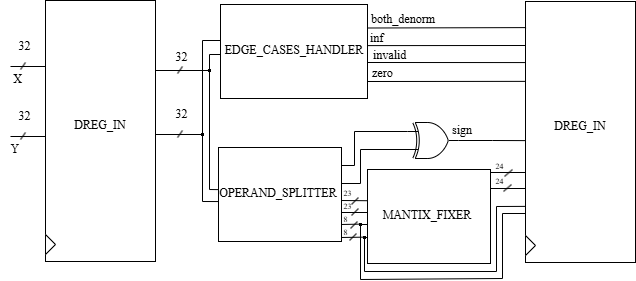

The diagram above was exported from draw.io. Its source (the exported page's mxGraphModel, read from the mxfile embedded in the PNG):
<mxGraphModel dx="587" dy="293" grid="0" gridSize="10" guides="0" tooltips="1" connect="1" arrows="1" fold="1" page="1" pageScale="1" pageWidth="827" pageHeight="1169" math="0" shadow="0">
  <root>
    <mxCell id="0" />
    <mxCell id="1" parent="0" />
    <mxCell id="nCP-PSaki4PJBDZ02pOa-2" value="" style="rounded=0;whiteSpace=wrap;html=1;fontColor=#727272;labelBorderColor=#585858;" parent="1" vertex="1">
      <mxGeometry x="46" y="31" width="110" height="261" as="geometry" />
    </mxCell>
    <mxCell id="nCP-PSaki4PJBDZ02pOa-3" value="" style="triangle;whiteSpace=wrap;html=1;" parent="1" vertex="1">
      <mxGeometry x="46" y="265" width="10" height="20" as="geometry" />
    </mxCell>
    <mxCell id="nCP-PSaki4PJBDZ02pOa-4" value="DREG_IN" style="text;strokeColor=none;align=center;fillColor=none;html=1;verticalAlign=middle;whiteSpace=wrap;rounded=0;fontFamily=Latin Modern Roman;" parent="1" vertex="1">
      <mxGeometry x="71" y="141" width="60" height="30" as="geometry" />
    </mxCell>
    <mxCell id="nCP-PSaki4PJBDZ02pOa-5" value="" style="endArrow=none;html=1;rounded=0;" parent="1" edge="1" source="DzNDlvFUo9ofwwsp7bls-9">
      <mxGeometry width="50" height="50" relative="1" as="geometry">
        <mxPoint x="156" y="101" as="sourcePoint" />
        <mxPoint x="210" y="101" as="targetPoint" />
      </mxGeometry>
    </mxCell>
    <mxCell id="nCP-PSaki4PJBDZ02pOa-6" value="" style="endArrow=none;html=1;rounded=0;" parent="1" edge="1">
      <mxGeometry width="50" height="50" relative="1" as="geometry">
        <mxPoint x="156" y="165" as="sourcePoint" />
        <mxPoint x="203" y="165" as="targetPoint" />
      </mxGeometry>
    </mxCell>
    <mxCell id="nCP-PSaki4PJBDZ02pOa-7" value="" style="endArrow=none;html=1;rounded=0;" parent="1" edge="1">
      <mxGeometry width="50" height="50" relative="1" as="geometry">
        <mxPoint x="178" y="104" as="sourcePoint" />
        <mxPoint x="183" y="97" as="targetPoint" />
      </mxGeometry>
    </mxCell>
    <mxCell id="nCP-PSaki4PJBDZ02pOa-8" value="" style="endArrow=none;html=1;rounded=0;" parent="1" edge="1">
      <mxGeometry width="50" height="50" relative="1" as="geometry">
        <mxPoint x="178" y="168" as="sourcePoint" />
        <mxPoint x="183" y="161" as="targetPoint" />
      </mxGeometry>
    </mxCell>
    <mxCell id="nCP-PSaki4PJBDZ02pOa-9" value="&lt;font face=&quot;Latin Modern Roman&quot;&gt;32&lt;/font&gt;" style="text;html=1;align=center;verticalAlign=middle;resizable=0;points=[];autosize=1;strokeColor=none;fillColor=none;" parent="1" vertex="1">
      <mxGeometry x="167" y="75" width="30" height="26" as="geometry" />
    </mxCell>
    <mxCell id="nCP-PSaki4PJBDZ02pOa-10" value="&lt;font face=&quot;Latin Modern Roman&quot;&gt;32&lt;/font&gt;" style="text;html=1;align=center;verticalAlign=middle;resizable=0;points=[];autosize=1;strokeColor=none;fillColor=none;" parent="1" vertex="1">
      <mxGeometry x="167" y="132" width="30" height="26" as="geometry" />
    </mxCell>
    <mxCell id="nCP-PSaki4PJBDZ02pOa-14" value="" style="endArrow=none;html=1;rounded=0;" parent="1" edge="1">
      <mxGeometry width="50" height="50" relative="1" as="geometry">
        <mxPoint x="11" y="97" as="sourcePoint" />
        <mxPoint x="46" y="97" as="targetPoint" />
      </mxGeometry>
    </mxCell>
    <mxCell id="nCP-PSaki4PJBDZ02pOa-15" value="" style="endArrow=none;html=1;rounded=0;" parent="1" edge="1">
      <mxGeometry width="50" height="50" relative="1" as="geometry">
        <mxPoint x="21" y="100" as="sourcePoint" />
        <mxPoint x="26" y="93" as="targetPoint" />
      </mxGeometry>
    </mxCell>
    <mxCell id="nCP-PSaki4PJBDZ02pOa-16" value="&lt;font face=&quot;Latin Modern Roman&quot;&gt;32&lt;/font&gt;" style="text;html=1;align=center;verticalAlign=middle;resizable=0;points=[];autosize=1;strokeColor=none;fillColor=none;" parent="1" vertex="1">
      <mxGeometry x="10" y="64" width="30" height="26" as="geometry" />
    </mxCell>
    <mxCell id="nCP-PSaki4PJBDZ02pOa-17" value="" style="endArrow=none;html=1;rounded=0;" parent="1" edge="1">
      <mxGeometry width="50" height="50" relative="1" as="geometry">
        <mxPoint x="11" y="167" as="sourcePoint" />
        <mxPoint x="46" y="167" as="targetPoint" />
      </mxGeometry>
    </mxCell>
    <mxCell id="nCP-PSaki4PJBDZ02pOa-18" value="" style="endArrow=none;html=1;rounded=0;" parent="1" edge="1">
      <mxGeometry width="50" height="50" relative="1" as="geometry">
        <mxPoint x="21" y="170" as="sourcePoint" />
        <mxPoint x="26" y="163" as="targetPoint" />
      </mxGeometry>
    </mxCell>
    <mxCell id="nCP-PSaki4PJBDZ02pOa-19" value="&lt;font face=&quot;Latin Modern Roman&quot;&gt;32&lt;/font&gt;" style="text;html=1;align=center;verticalAlign=middle;resizable=0;points=[];autosize=1;strokeColor=none;fillColor=none;" parent="1" vertex="1">
      <mxGeometry x="10" y="134" width="30" height="26" as="geometry" />
    </mxCell>
    <mxCell id="nCP-PSaki4PJBDZ02pOa-20" value="&lt;font face=&quot;Latin Modern Roman&quot;&gt;X&lt;/font&gt;" style="text;html=1;align=center;verticalAlign=middle;resizable=0;points=[];autosize=1;strokeColor=none;fillColor=none;" parent="1" vertex="1">
      <mxGeometry x="4" y="97" width="27" height="26" as="geometry" />
    </mxCell>
    <mxCell id="nCP-PSaki4PJBDZ02pOa-24" value="&lt;font face=&quot;Latin Modern Roman&quot;&gt;Y&lt;/font&gt;" style="text;html=1;align=center;verticalAlign=middle;resizable=0;points=[];autosize=1;strokeColor=none;fillColor=none;" parent="1" vertex="1">
      <mxGeometry x="1" y="167" width="27" height="26" as="geometry" />
    </mxCell>
    <mxCell id="DzNDlvFUo9ofwwsp7bls-1" value="" style="rounded=0;whiteSpace=wrap;html=1;fontColor=#727272;labelBorderColor=#585858;" vertex="1" parent="1">
      <mxGeometry x="219" y="178" width="123" height="94" as="geometry" />
    </mxCell>
    <mxCell id="DzNDlvFUo9ofwwsp7bls-3" value="OPERAND_SPLITTER" style="text;strokeColor=none;align=center;fillColor=none;html=1;verticalAlign=middle;whiteSpace=wrap;rounded=0;fontFamily=Latin Modern Roman;" vertex="1" parent="1">
      <mxGeometry x="245" y="200" width="68" height="47" as="geometry" />
    </mxCell>
    <mxCell id="DzNDlvFUo9ofwwsp7bls-4" value="" style="rounded=0;whiteSpace=wrap;html=1;fontColor=#727272;labelBorderColor=#585858;" vertex="1" parent="1">
      <mxGeometry x="221" y="35" width="147" height="94" as="geometry" />
    </mxCell>
    <mxCell id="DzNDlvFUo9ofwwsp7bls-5" value="EDGE_CASES_&lt;span style=&quot;background-color: transparent; color: light-dark(rgb(0, 0, 0), rgb(255, 255, 255));&quot;&gt;HANDLER&lt;/span&gt;" style="text;strokeColor=none;align=center;fillColor=none;html=1;verticalAlign=middle;whiteSpace=wrap;rounded=0;fontFamily=Latin Modern Roman;" vertex="1" parent="1">
      <mxGeometry x="261" y="57" width="68" height="47" as="geometry" />
    </mxCell>
    <mxCell id="DzNDlvFUo9ofwwsp7bls-6" value="" style="endArrow=none;html=1;rounded=0;" edge="1" parent="1" source="DzNDlvFUo9ofwwsp7bls-11">
      <mxGeometry width="50" height="50" relative="1" as="geometry">
        <mxPoint x="203" y="232" as="sourcePoint" />
        <mxPoint x="203" y="165" as="targetPoint" />
      </mxGeometry>
    </mxCell>
    <mxCell id="DzNDlvFUo9ofwwsp7bls-7" value="" style="endArrow=none;html=1;rounded=0;" edge="1" parent="1">
      <mxGeometry width="50" height="50" relative="1" as="geometry">
        <mxPoint x="210" y="220" as="sourcePoint" />
        <mxPoint x="210" y="85" as="targetPoint" />
      </mxGeometry>
    </mxCell>
    <mxCell id="DzNDlvFUo9ofwwsp7bls-10" value="" style="endArrow=none;html=1;rounded=0;" edge="1" parent="1" target="DzNDlvFUo9ofwwsp7bls-9">
      <mxGeometry width="50" height="50" relative="1" as="geometry">
        <mxPoint x="156" y="101" as="sourcePoint" />
        <mxPoint x="210" y="101" as="targetPoint" />
      </mxGeometry>
    </mxCell>
    <mxCell id="DzNDlvFUo9ofwwsp7bls-9" value="" style="rounded=0;whiteSpace=wrap;html=1;fillColor=#000000;" vertex="1" parent="1">
      <mxGeometry x="209" y="100" width="2" height="2" as="geometry" />
    </mxCell>
    <mxCell id="DzNDlvFUo9ofwwsp7bls-12" value="" style="endArrow=none;html=1;rounded=0;" edge="1" parent="1" target="DzNDlvFUo9ofwwsp7bls-11">
      <mxGeometry width="50" height="50" relative="1" as="geometry">
        <mxPoint x="203" y="232" as="sourcePoint" />
        <mxPoint x="203" y="165" as="targetPoint" />
      </mxGeometry>
    </mxCell>
    <mxCell id="DzNDlvFUo9ofwwsp7bls-11" value="" style="rounded=0;whiteSpace=wrap;html=1;fillColor=#000000;" vertex="1" parent="1">
      <mxGeometry x="202" y="164" width="2" height="2" as="geometry" />
    </mxCell>
    <mxCell id="DzNDlvFUo9ofwwsp7bls-13" value="" style="endArrow=none;html=1;rounded=0;entryX=-0.004;entryY=0.575;entryDx=0;entryDy=0;entryPerimeter=0;" edge="1" parent="1" target="DzNDlvFUo9ofwwsp7bls-1">
      <mxGeometry width="50" height="50" relative="1" as="geometry">
        <mxPoint x="203" y="232" as="sourcePoint" />
        <mxPoint x="227" y="232" as="targetPoint" />
      </mxGeometry>
    </mxCell>
    <mxCell id="DzNDlvFUo9ofwwsp7bls-14" value="" style="endArrow=none;html=1;rounded=0;entryX=-0.002;entryY=0.448;entryDx=0;entryDy=0;entryPerimeter=0;" edge="1" parent="1" target="DzNDlvFUo9ofwwsp7bls-1">
      <mxGeometry width="50" height="50" relative="1" as="geometry">
        <mxPoint x="210" y="220" as="sourcePoint" />
        <mxPoint x="218" y="220" as="targetPoint" />
      </mxGeometry>
    </mxCell>
    <mxCell id="DzNDlvFUo9ofwwsp7bls-15" value="" style="endArrow=none;html=1;rounded=0;" edge="1" parent="1">
      <mxGeometry width="50" height="50" relative="1" as="geometry">
        <mxPoint x="203" y="165" as="sourcePoint" />
        <mxPoint x="203" y="71" as="targetPoint" />
      </mxGeometry>
    </mxCell>
    <mxCell id="DzNDlvFUo9ofwwsp7bls-16" value="" style="endArrow=none;html=1;rounded=0;entryX=-0.002;entryY=0.383;entryDx=0;entryDy=0;entryPerimeter=0;" edge="1" parent="1" target="DzNDlvFUo9ofwwsp7bls-4">
      <mxGeometry width="50" height="50" relative="1" as="geometry">
        <mxPoint x="203" y="71" as="sourcePoint" />
        <mxPoint x="242" y="79" as="targetPoint" />
      </mxGeometry>
    </mxCell>
    <mxCell id="DzNDlvFUo9ofwwsp7bls-17" value="" style="endArrow=none;html=1;rounded=0;" edge="1" parent="1">
      <mxGeometry width="50" height="50" relative="1" as="geometry">
        <mxPoint x="210" y="85" as="sourcePoint" />
        <mxPoint x="221" y="85" as="targetPoint" />
      </mxGeometry>
    </mxCell>
    <mxCell id="DzNDlvFUo9ofwwsp7bls-18" value="" style="verticalLabelPosition=bottom;shadow=0;dashed=0;align=center;html=1;verticalAlign=top;shape=mxgraph.electrical.logic_gates.logic_gate;operation=xor;" vertex="1" parent="1">
      <mxGeometry x="408" y="153" width="51" height="36" as="geometry" />
    </mxCell>
    <mxCell id="DzNDlvFUo9ofwwsp7bls-19" value="" style="rounded=0;whiteSpace=wrap;html=1;fontColor=#727272;labelBorderColor=#585858;" vertex="1" parent="1">
      <mxGeometry x="526" y="32" width="110" height="261" as="geometry" />
    </mxCell>
    <mxCell id="DzNDlvFUo9ofwwsp7bls-20" value="" style="triangle;whiteSpace=wrap;html=1;" vertex="1" parent="1">
      <mxGeometry x="526" y="266" width="10" height="20" as="geometry" />
    </mxCell>
    <mxCell id="DzNDlvFUo9ofwwsp7bls-21" value="DREG_IN" style="text;strokeColor=none;align=center;fillColor=none;html=1;verticalAlign=middle;whiteSpace=wrap;rounded=0;fontFamily=Latin Modern Roman;" vertex="1" parent="1">
      <mxGeometry x="551" y="142" width="60" height="30" as="geometry" />
    </mxCell>
    <mxCell id="DzNDlvFUo9ofwwsp7bls-31" value="" style="rounded=0;whiteSpace=wrap;html=1;fontColor=#727272;labelBorderColor=#585858;" vertex="1" parent="1">
      <mxGeometry x="368" y="200" width="123" height="94" as="geometry" />
    </mxCell>
    <mxCell id="DzNDlvFUo9ofwwsp7bls-32" value="MANTIX_FIXER" style="text;strokeColor=none;align=center;fillColor=none;html=1;verticalAlign=middle;whiteSpace=wrap;rounded=0;fontFamily=Latin Modern Roman;" vertex="1" parent="1">
      <mxGeometry x="394" y="222" width="68" height="47" as="geometry" />
    </mxCell>
    <mxCell id="DzNDlvFUo9ofwwsp7bls-33" value="" style="endArrow=none;html=1;rounded=0;entryX=0.005;entryY=0.1;entryDx=0;entryDy=0;entryPerimeter=0;exitX=1;exitY=0.25;exitDx=0;exitDy=0;" edge="1" parent="1" source="DzNDlvFUo9ofwwsp7bls-4" target="DzNDlvFUo9ofwwsp7bls-19">
      <mxGeometry width="50" height="50" relative="1" as="geometry">
        <mxPoint x="369" y="58" as="sourcePoint" />
        <mxPoint x="525" y="58" as="targetPoint" />
      </mxGeometry>
    </mxCell>
    <mxCell id="DzNDlvFUo9ofwwsp7bls-34" value="" style="endArrow=none;html=1;rounded=0;entryX=0;entryY=0.149;entryDx=0;entryDy=0;entryPerimeter=0;" edge="1" parent="1">
      <mxGeometry width="50" height="50" relative="1" as="geometry">
        <mxPoint x="368" y="76.11" as="sourcePoint" />
        <mxPoint x="526" y="75.99900000000001" as="targetPoint" />
      </mxGeometry>
    </mxCell>
    <mxCell id="DzNDlvFUo9ofwwsp7bls-35" value="" style="endArrow=none;html=1;rounded=0;entryX=-0.003;entryY=0.306;entryDx=0;entryDy=0;entryPerimeter=0;" edge="1" parent="1" target="DzNDlvFUo9ofwwsp7bls-19">
      <mxGeometry width="50" height="50" relative="1" as="geometry">
        <mxPoint x="368" y="112" as="sourcePoint" />
        <mxPoint x="528" y="113" as="targetPoint" />
      </mxGeometry>
    </mxCell>
    <mxCell id="DzNDlvFUo9ofwwsp7bls-36" value="" style="endArrow=none;html=1;rounded=0;entryX=-0.003;entryY=0.211;entryDx=0;entryDy=0;entryPerimeter=0;" edge="1" parent="1">
      <mxGeometry width="50" height="50" relative="1" as="geometry">
        <mxPoint x="368" y="93" as="sourcePoint" />
        <mxPoint x="525.6700000000001" y="93.071" as="targetPoint" />
      </mxGeometry>
    </mxCell>
    <mxCell id="DzNDlvFUo9ofwwsp7bls-39" value="&lt;div style=&quot;text-align: center;&quot;&gt;&lt;span style=&quot;background-color: transparent; color: light-dark(rgb(0, 0, 0), rgb(255, 255, 255));&quot;&gt;&lt;font face=&quot;Latin Modern Roman&quot;&gt;both_denorm&lt;/font&gt;&lt;/span&gt;&lt;/div&gt;&lt;div style=&quot;text-align: center;&quot;&gt;&lt;span style=&quot;background-color: transparent; color: light-dark(rgb(0, 0, 0), rgb(255, 255, 255));&quot;&gt;&lt;font face=&quot;Latin Modern Roman&quot;&gt;&lt;br&gt;&lt;/font&gt;&lt;/span&gt;&lt;/div&gt;" style="text;whiteSpace=wrap;html=1;" vertex="1" parent="1">
      <mxGeometry x="370" y="36" width="79" height="20" as="geometry" />
    </mxCell>
    <mxCell id="DzNDlvFUo9ofwwsp7bls-41" value="&lt;div style=&quot;text-align: center;&quot;&gt;&lt;font face=&quot;Latin Modern Roman&quot;&gt;inf&lt;/font&gt;&lt;/div&gt;&lt;div style=&quot;text-align: center;&quot;&gt;&lt;font face=&quot;Latin Modern Roman&quot;&gt;&lt;br&gt;&lt;/font&gt;&lt;/div&gt;" style="text;whiteSpace=wrap;html=1;" vertex="1" parent="1">
      <mxGeometry x="369" y="55" width="79" height="20" as="geometry" />
    </mxCell>
    <mxCell id="DzNDlvFUo9ofwwsp7bls-42" value="&lt;div style=&quot;text-align: center;&quot;&gt;&lt;font face=&quot;Latin Modern Roman&quot;&gt;invalid&lt;/font&gt;&lt;/div&gt;" style="text;whiteSpace=wrap;html=1;" vertex="1" parent="1">
      <mxGeometry x="372" y="72" width="79" height="20" as="geometry" />
    </mxCell>
    <mxCell id="DzNDlvFUo9ofwwsp7bls-43" value="&lt;div style=&quot;text-align: center;&quot;&gt;&lt;font face=&quot;Latin Modern Roman&quot;&gt;zero&lt;/font&gt;&lt;/div&gt;" style="text;whiteSpace=wrap;html=1;" vertex="1" parent="1">
      <mxGeometry x="371" y="90" width="79" height="20" as="geometry" />
    </mxCell>
    <mxCell id="DzNDlvFUo9ofwwsp7bls-44" value="" style="endArrow=none;html=1;rounded=0;entryX=0.002;entryY=0.533;entryDx=0;entryDy=0;entryPerimeter=0;" edge="1" parent="1" target="DzNDlvFUo9ofwwsp7bls-19">
      <mxGeometry width="50" height="50" relative="1" as="geometry">
        <mxPoint x="459" y="171" as="sourcePoint" />
        <mxPoint x="525" y="171" as="targetPoint" />
        <Array as="points">
          <mxPoint x="493" y="171" />
        </Array>
      </mxGeometry>
    </mxCell>
    <mxCell id="DzNDlvFUo9ofwwsp7bls-45" value="&lt;div style=&quot;text-align: center;&quot;&gt;&lt;font face=&quot;Latin Modern Roman&quot;&gt;sign&lt;/font&gt;&lt;/div&gt;" style="text;whiteSpace=wrap;html=1;" vertex="1" parent="1">
      <mxGeometry x="451" y="147" width="79" height="20" as="geometry" />
    </mxCell>
    <mxCell id="DzNDlvFUo9ofwwsp7bls-46" value="" style="endArrow=none;html=1;rounded=0;entryX=0;entryY=0.25;entryDx=0;entryDy=0;entryPerimeter=0;" edge="1" parent="1" target="DzNDlvFUo9ofwwsp7bls-18">
      <mxGeometry width="50" height="50" relative="1" as="geometry">
        <mxPoint x="342" y="196" as="sourcePoint" />
        <mxPoint x="392" y="146" as="targetPoint" />
        <Array as="points">
          <mxPoint x="355" y="196" />
          <mxPoint x="355" y="162" />
        </Array>
      </mxGeometry>
    </mxCell>
    <mxCell id="DzNDlvFUo9ofwwsp7bls-47" value="" style="endArrow=none;html=1;rounded=0;entryX=0;entryY=0.25;entryDx=0;entryDy=0;entryPerimeter=0;" edge="1" parent="1">
      <mxGeometry width="50" height="50" relative="1" as="geometry">
        <mxPoint x="342" y="214" as="sourcePoint" />
        <mxPoint x="414" y="180" as="targetPoint" />
        <Array as="points">
          <mxPoint x="361" y="214" />
          <mxPoint x="361" y="180" />
        </Array>
      </mxGeometry>
    </mxCell>
    <mxCell id="DzNDlvFUo9ofwwsp7bls-48" value="" style="endArrow=none;html=1;rounded=0;entryX=-0.002;entryY=0.332;entryDx=0;entryDy=0;entryPerimeter=0;" edge="1" parent="1" target="DzNDlvFUo9ofwwsp7bls-31">
      <mxGeometry width="50" height="50" relative="1" as="geometry">
        <mxPoint x="342" y="231" as="sourcePoint" />
        <mxPoint x="367.49199999999996" y="231.344" as="targetPoint" />
      </mxGeometry>
    </mxCell>
    <mxCell id="DzNDlvFUo9ofwwsp7bls-49" value="" style="endArrow=none;html=1;rounded=0;entryX=-0.002;entryY=0.332;entryDx=0;entryDy=0;entryPerimeter=0;" edge="1" parent="1" source="DzNDlvFUo9ofwwsp7bls-61">
      <mxGeometry width="50" height="50" relative="1" as="geometry">
        <mxPoint x="342" y="255" as="sourcePoint" />
        <mxPoint x="368" y="255" as="targetPoint" />
      </mxGeometry>
    </mxCell>
    <mxCell id="DzNDlvFUo9ofwwsp7bls-50" value="" style="endArrow=none;html=1;rounded=0;entryX=-0.002;entryY=0.332;entryDx=0;entryDy=0;entryPerimeter=0;" edge="1" parent="1" source="DzNDlvFUo9ofwwsp7bls-63">
      <mxGeometry width="50" height="50" relative="1" as="geometry">
        <mxPoint x="342" y="268" as="sourcePoint" />
        <mxPoint x="368" y="268" as="targetPoint" />
      </mxGeometry>
    </mxCell>
    <mxCell id="DzNDlvFUo9ofwwsp7bls-51" value="" style="endArrow=none;html=1;rounded=0;entryX=-0.002;entryY=0.332;entryDx=0;entryDy=0;entryPerimeter=0;" edge="1" parent="1">
      <mxGeometry width="50" height="50" relative="1" as="geometry">
        <mxPoint x="342" y="243" as="sourcePoint" />
        <mxPoint x="368" y="243" as="targetPoint" />
      </mxGeometry>
    </mxCell>
    <mxCell id="DzNDlvFUo9ofwwsp7bls-52" value="" style="endArrow=none;html=1;rounded=0;" edge="1" parent="1">
      <mxGeometry width="50" height="50" relative="1" as="geometry">
        <mxPoint x="352" y="235" as="sourcePoint" />
        <mxPoint x="359" y="228" as="targetPoint" />
      </mxGeometry>
    </mxCell>
    <mxCell id="DzNDlvFUo9ofwwsp7bls-53" value="" style="endArrow=none;html=1;rounded=0;" edge="1" parent="1">
      <mxGeometry width="50" height="50" relative="1" as="geometry">
        <mxPoint x="352" y="246" as="sourcePoint" />
        <mxPoint x="359" y="239" as="targetPoint" />
      </mxGeometry>
    </mxCell>
    <mxCell id="DzNDlvFUo9ofwwsp7bls-54" value="" style="endArrow=none;html=1;rounded=0;" edge="1" parent="1">
      <mxGeometry width="50" height="50" relative="1" as="geometry">
        <mxPoint x="351" y="259" as="sourcePoint" />
        <mxPoint x="358" y="252" as="targetPoint" />
      </mxGeometry>
    </mxCell>
    <mxCell id="DzNDlvFUo9ofwwsp7bls-55" value="" style="endArrow=none;html=1;rounded=0;" edge="1" parent="1">
      <mxGeometry width="50" height="50" relative="1" as="geometry">
        <mxPoint x="350" y="271" as="sourcePoint" />
        <mxPoint x="357" y="264" as="targetPoint" />
      </mxGeometry>
    </mxCell>
    <mxCell id="DzNDlvFUo9ofwwsp7bls-56" value="&lt;font style=&quot;font-size: 8px;&quot; face=&quot;Latin Modern Roman&quot;&gt;23&lt;/font&gt;" style="text;html=1;align=center;verticalAlign=middle;resizable=0;points=[];autosize=1;strokeColor=none;fillColor=none;" vertex="1" parent="1">
      <mxGeometry x="335" y="210" width="26" height="26" as="geometry" />
    </mxCell>
    <mxCell id="DzNDlvFUo9ofwwsp7bls-57" value="&lt;font style=&quot;font-size: 8px;&quot; face=&quot;Latin Modern Roman&quot;&gt;23&lt;/font&gt;" style="text;html=1;align=center;verticalAlign=middle;resizable=0;points=[];autosize=1;strokeColor=none;fillColor=none;" vertex="1" parent="1">
      <mxGeometry x="335" y="223" width="26" height="26" as="geometry" />
    </mxCell>
    <mxCell id="DzNDlvFUo9ofwwsp7bls-58" value="&lt;font style=&quot;font-size: 8px;&quot; face=&quot;Latin Modern Roman&quot;&gt;8&lt;/font&gt;" style="text;html=1;align=center;verticalAlign=middle;resizable=0;points=[];autosize=1;strokeColor=none;fillColor=none;" vertex="1" parent="1">
      <mxGeometry x="335" y="236" width="22" height="26" as="geometry" />
    </mxCell>
    <mxCell id="DzNDlvFUo9ofwwsp7bls-59" value="&lt;font style=&quot;font-size: 8px;&quot; face=&quot;Latin Modern Roman&quot;&gt;8&lt;/font&gt;" style="text;html=1;align=center;verticalAlign=middle;resizable=0;points=[];autosize=1;strokeColor=none;fillColor=none;" vertex="1" parent="1">
      <mxGeometry x="335" y="249" width="22" height="26" as="geometry" />
    </mxCell>
    <mxCell id="DzNDlvFUo9ofwwsp7bls-62" value="" style="endArrow=none;html=1;rounded=0;entryX=-0.002;entryY=0.332;entryDx=0;entryDy=0;entryPerimeter=0;" edge="1" parent="1" target="DzNDlvFUo9ofwwsp7bls-61">
      <mxGeometry width="50" height="50" relative="1" as="geometry">
        <mxPoint x="342" y="255" as="sourcePoint" />
        <mxPoint x="368" y="255" as="targetPoint" />
      </mxGeometry>
    </mxCell>
    <mxCell id="DzNDlvFUo9ofwwsp7bls-61" value="" style="rounded=0;whiteSpace=wrap;html=1;fillColor=#000000;" vertex="1" parent="1">
      <mxGeometry x="360" y="254" width="2" height="2" as="geometry" />
    </mxCell>
    <mxCell id="DzNDlvFUo9ofwwsp7bls-64" value="" style="endArrow=none;html=1;rounded=0;entryX=-0.002;entryY=0.332;entryDx=0;entryDy=0;entryPerimeter=0;" edge="1" parent="1" target="DzNDlvFUo9ofwwsp7bls-63">
      <mxGeometry width="50" height="50" relative="1" as="geometry">
        <mxPoint x="342" y="268" as="sourcePoint" />
        <mxPoint x="368" y="268" as="targetPoint" />
      </mxGeometry>
    </mxCell>
    <mxCell id="DzNDlvFUo9ofwwsp7bls-63" value="" style="rounded=0;whiteSpace=wrap;html=1;fillColor=#000000;" vertex="1" parent="1">
      <mxGeometry x="364" y="267" width="2" height="2" as="geometry" />
    </mxCell>
    <mxCell id="DzNDlvFUo9ofwwsp7bls-65" value="" style="endArrow=none;html=1;rounded=0;entryX=0.5;entryY=0;entryDx=0;entryDy=0;" edge="1" parent="1" target="DzNDlvFUo9ofwwsp7bls-61">
      <mxGeometry width="50" height="50" relative="1" as="geometry">
        <mxPoint x="361" y="310" as="sourcePoint" />
        <mxPoint x="382" y="227" as="targetPoint" />
      </mxGeometry>
    </mxCell>
    <mxCell id="DzNDlvFUo9ofwwsp7bls-67" value="" style="endArrow=none;html=1;rounded=0;" edge="1" parent="1">
      <mxGeometry width="50" height="50" relative="1" as="geometry">
        <mxPoint x="365" y="302" as="sourcePoint" />
        <mxPoint x="365" y="268" as="targetPoint" />
      </mxGeometry>
    </mxCell>
    <mxCell id="DzNDlvFUo9ofwwsp7bls-68" value="" style="endArrow=none;html=1;rounded=0;" edge="1" parent="1">
      <mxGeometry width="50" height="50" relative="1" as="geometry">
        <mxPoint x="361" y="310" as="sourcePoint" />
        <mxPoint x="503" y="309" as="targetPoint" />
      </mxGeometry>
    </mxCell>
    <mxCell id="DzNDlvFUo9ofwwsp7bls-69" value="" style="endArrow=none;html=1;rounded=0;" edge="1" parent="1">
      <mxGeometry width="50" height="50" relative="1" as="geometry">
        <mxPoint x="365" y="302" as="sourcePoint" />
        <mxPoint x="497" y="302" as="targetPoint" />
      </mxGeometry>
    </mxCell>
    <mxCell id="DzNDlvFUo9ofwwsp7bls-70" value="" style="endArrow=none;html=1;rounded=0;" edge="1" parent="1">
      <mxGeometry width="50" height="50" relative="1" as="geometry">
        <mxPoint x="491" y="203" as="sourcePoint" />
        <mxPoint x="526" y="203" as="targetPoint" />
      </mxGeometry>
    </mxCell>
    <mxCell id="DzNDlvFUo9ofwwsp7bls-71" value="" style="endArrow=none;html=1;rounded=0;" edge="1" parent="1">
      <mxGeometry width="50" height="50" relative="1" as="geometry">
        <mxPoint x="491" y="219" as="sourcePoint" />
        <mxPoint x="526" y="219" as="targetPoint" />
      </mxGeometry>
    </mxCell>
    <mxCell id="DzNDlvFUo9ofwwsp7bls-72" value="" style="endArrow=none;html=1;rounded=0;" edge="1" parent="1">
      <mxGeometry width="50" height="50" relative="1" as="geometry">
        <mxPoint x="505" y="207" as="sourcePoint" />
        <mxPoint x="513" y="200" as="targetPoint" />
      </mxGeometry>
    </mxCell>
    <mxCell id="DzNDlvFUo9ofwwsp7bls-74" value="" style="endArrow=none;html=1;rounded=0;" edge="1" parent="1">
      <mxGeometry width="50" height="50" relative="1" as="geometry">
        <mxPoint x="504" y="222" as="sourcePoint" />
        <mxPoint x="512" y="215" as="targetPoint" />
      </mxGeometry>
    </mxCell>
    <mxCell id="DzNDlvFUo9ofwwsp7bls-75" value="&lt;font style=&quot;font-size: 8px;&quot; face=&quot;Latin Modern Roman&quot;&gt;24&lt;/font&gt;" style="text;html=1;align=center;verticalAlign=middle;resizable=0;points=[];autosize=1;strokeColor=none;fillColor=none;" vertex="1" parent="1">
      <mxGeometry x="487" y="183" width="26" height="26" as="geometry" />
    </mxCell>
    <mxCell id="DzNDlvFUo9ofwwsp7bls-76" value="&lt;font style=&quot;font-size: 8px;&quot; face=&quot;Latin Modern Roman&quot;&gt;24&lt;/font&gt;" style="text;html=1;align=center;verticalAlign=middle;resizable=0;points=[];autosize=1;strokeColor=none;fillColor=none;" vertex="1" parent="1">
      <mxGeometry x="487" y="198" width="26" height="26" as="geometry" />
    </mxCell>
    <mxCell id="DzNDlvFUo9ofwwsp7bls-78" value="" style="endArrow=none;html=1;rounded=0;" edge="1" parent="1">
      <mxGeometry width="50" height="50" relative="1" as="geometry">
        <mxPoint x="497" y="302" as="sourcePoint" />
        <mxPoint x="497" y="237" as="targetPoint" />
      </mxGeometry>
    </mxCell>
    <mxCell id="DzNDlvFUo9ofwwsp7bls-79" value="" style="endArrow=none;html=1;rounded=0;" edge="1" parent="1">
      <mxGeometry width="50" height="50" relative="1" as="geometry">
        <mxPoint x="503" y="309" as="sourcePoint" />
        <mxPoint x="503" y="244" as="targetPoint" />
      </mxGeometry>
    </mxCell>
    <mxCell id="DzNDlvFUo9ofwwsp7bls-80" value="" style="endArrow=none;html=1;rounded=0;entryX=0;entryY=0.785;entryDx=0;entryDy=0;entryPerimeter=0;" edge="1" parent="1" target="DzNDlvFUo9ofwwsp7bls-19">
      <mxGeometry width="50" height="50" relative="1" as="geometry">
        <mxPoint x="497" y="237" as="sourcePoint" />
        <mxPoint x="509" y="238" as="targetPoint" />
      </mxGeometry>
    </mxCell>
    <mxCell id="DzNDlvFUo9ofwwsp7bls-82" value="" style="endArrow=none;html=1;rounded=0;" edge="1" parent="1">
      <mxGeometry width="50" height="50" relative="1" as="geometry">
        <mxPoint x="503" y="244" as="sourcePoint" />
        <mxPoint x="526" y="244" as="targetPoint" />
      </mxGeometry>
    </mxCell>
  </root>
</mxGraphModel>